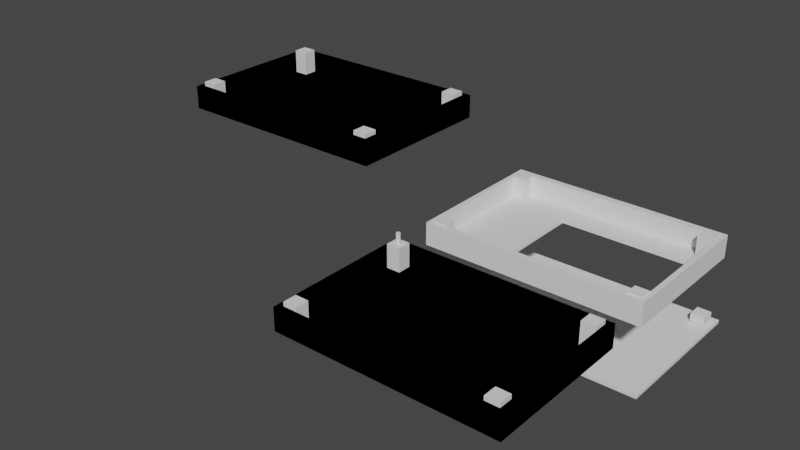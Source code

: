 # Source: sark.blend  (saved by Blender 3.3.6; exported with 4.5.12 LTS)
import bpy
from mathutils import Matrix  # noqa: F401  (used for matrix-valued properties, if any)

bpy.ops.wm.read_factory_settings(use_empty=True)
scene = bpy.context.scene
scene.name = 'Scene'

# ---- collections
col_collection = bpy.data.collections.new('Collection'); scene.collection.children.link(col_collection)

# ---- world
world_world = bpy.data.worlds.new('World'); scene.world = world_world
world_world.use_nodes = True; world_world.node_tree.nodes.clear()
_N = world_world.node_tree.nodes; _L = world_world.node_tree.links
n0 = _N.new('ShaderNodeOutputWorld'); n0.name = 'World Output'; n0.location = (300, 300)
n1 = _N.new('ShaderNodeBackground'); n1.name = 'Background'; n1.location = (10, 300)
n1.inputs[0].default_value = (0.05088, 0.05088, 0.05088, 1.0)
_L.new(n1.outputs[0], n0.inputs[0])
n0.is_active_output = True
world_world.color = (0.05088, 0.05088, 0.05088)
world_world.use_sun_shadow = False
world_world.sun_shadow_jitter_overblur = 0.0

# ---- meshes
me_smt_device__1 = bpy.data.meshes.new('Smt Device (1)')
me_smt_device__1.from_pydata([(97.0, -35.0, 20.0), (97.0, -35.0, 0.0), (97.0, 97.0, 0.0), (97.0, 97.0, 20.0), (93.0, -31.0, 20.0), (93.0, -19.0, 20.0), (93.0, -31.0, 21.0), (93.0, -19.0, 21.0), (-79.0, 90.53, 20.0), (80.0, 90.53, 20.0), (-79.0, 91.0, 20.0), (80.0, 92.0, 20.0), (-95.0, 97.0, 20.0), (-95.0, -35.0, 20.0), (81.0, -31.0, 20.0), (-79.0, -31.0, 20.0), (-79.0, 90.53, 2.998), (80.0, 90.53, 2.998), (81.0, -29.83, 20.0), (80.0, -29.83, 2.998), (-79.0, -29.83, 20.0), (80.0, 67.0, 2.998), (80.0, 80.0, 2.998), (-32.0, 67.0, 2.998), (-79.0, -29.83, 2.998), (-32.0, -5.003, 2.998), (80.0, -5.003, 2.998), (-79.0, 79.0, 2.998), (-79.0, -19.0, 2.998), (-32.0, 67.0, 0.0), (-32.0, -5.003, 0.0), (80.0, 92.0, 21.0), (80.0, 80.0, 21.0), (81.0, -19.0, 2.998), (81.0, -29.83, 2.998), (81.0, -19.0, 21.0), (81.0, -31.0, 21.0), (92.0, 80.0, 21.0), (84.85, 83.7, 21.0), (83.92, 84.17, 21.0), (84.17, 83.92, 21.0), (83.75, 84.49, 21.0), (83.7, 84.85, 21.0), (83.75, 85.21, 21.0), (83.92, 85.53, 21.0), (84.49, 85.95, 21.0), (84.17, 85.78, 21.0), (92.0, 92.0, 21.0), (84.85, 86.0, 21.0), (-79.0, 91.0, 21.0), (-79.0, 79.0, 21.0), (-79.0, -31.0, 21.0), (-79.0, -19.0, 21.0), (-95.0, 97.0, 0.0), (-95.0, -35.0, 0.0), (-91.0, -31.0, 20.0), (-91.0, -19.0, 20.0), (-91.0, 79.0, 20.0), (-91.0, 91.0, 20.0), (-91.0, 91.0, 21.0), (-91.0, 79.0, 21.0), (-91.0, -19.0, 21.0), (-91.0, -31.0, 21.0), (-85.78, 83.17, 21.0), (-85.53, 82.92, 21.0), (-86.0, 83.85, 21.0), (-85.95, 83.49, 21.0), (-84.49, 82.75, 21.0), (-84.17, 82.92, 21.0), (-84.85, 82.7, 21.0), (-85.53, 84.78, 21.0), (-85.78, 84.53, 21.0), (-85.95, 84.21, 21.0), (-85.21, 84.95, 21.0), (-84.85, 85.0, 21.0), (85.21, 85.95, 21.0), (85.53, 85.78, 21.0), (85.78, 85.53, 21.0), (85.95, 84.49, 21.0), (86.0, 84.85, 21.0), (-83.7, 83.85, 21.0), (-83.75, 84.21, 21.0), (-83.92, 84.53, 21.0), (-84.49, 84.95, 21.0), (-84.17, 84.78, 21.0), (85.78, 84.17, 21.0), (85.95, 85.21, 21.0), (-83.75, 83.49, 21.0), (-83.92, 83.17, 21.0), (85.53, 83.92, 21.0), (85.21, 83.75, 21.0), (-85.21, 82.75, 21.0), (84.49, 83.75, 21.0), (84.47, -25.78, 21.0), (84.79, -25.95, 21.0), (84.05, -25.21, 21.0), (84.22, -25.53, 21.0), (85.51, -25.95, 21.0), (85.83, -25.78, 21.0), (85.15, -26.0, 21.0), (84.0, -24.85, 21.0), (84.05, -24.49, 21.0), (84.22, -24.17, 21.0), (84.47, -23.92, 21.0), (84.79, -23.75, 21.0), (85.15, -23.7, 21.0), (85.83, -23.92, 21.0), (85.51, -23.75, 21.0), (86.25, -24.49, 21.0), (86.08, -24.17, 21.0), (-83.7, -24.85, 0.0), (-83.75, -25.21, 0.0), (-83.7, -24.85, 21.0), (86.3, -24.85, 21.0), (86.25, -25.21, 21.0), (86.08, -25.53, 21.0), (84.49, 83.75, 0.0), (85.0, 67.0, 0.0), (84.17, 83.92, 0.0), (-84.17, -25.78, 21.0), (-83.92, -25.53, 21.0), (-83.75, -25.21, 21.0), (-84.49, -25.95, 21.0), (-32.0, 97.0, 0.0), (83.7, 84.85, 0.0), (-84.49, -23.75, 0.0), (-84.49, -23.75, 21.0), (-84.85, -23.7, 21.0), (-85.21, -23.75, 21.0), (-85.53, -23.92, 21.0), (-84.17, -23.92, 21.0), (83.92, 84.17, 0.0), (83.75, 85.21, 0.0), (83.92, 85.53, 0.0), (-83.75, -24.49, 21.0), (84.17, 85.78, 0.0), (84.49, 85.95, 0.0), (-83.75, -24.49, 0.0), (-83.92, -24.17, 21.0), (84.85, 86.0, 0.0), (85.21, 85.95, 0.0), (-84.85, -26.0, 21.0), (-85.21, -25.95, 21.0), (-85.53, -25.78, 21.0), (-85.78, -25.53, 21.0), (-85.95, -25.21, 21.0), (85.53, 85.78, 0.0), (85.78, 85.53, 0.0), (85.95, 85.21, 0.0), (-86.0, -24.85, 21.0), (-85.95, -24.49, 21.0), (-85.78, -24.17, 21.0), (85.95, 84.49, 0.0), (85.78, 84.17, 0.0), (85.53, 83.92, 0.0), (-85.95, -25.21, 0.0), (-86.0, -24.85, 0.0), (85.21, 83.75, 0.0), (86.0, 84.85, 0.0), (83.7, -35.0, 0.0), (-83.92, -25.53, 0.0), (84.22, -25.53, 0.0), (84.47, -25.78, 0.0), (-85.78, 83.17, 0.0), (-85.78, -24.17, 0.0), (-85.95, -24.49, 0.0), (86.25, -25.21, 0.0), (86.3, -24.85, 0.0), (-85.53, -23.92, 0.0), (86.08, -25.53, 0.0), (-85.53, 82.92, 0.0), (-84.85, -26.0, 0.0), (85.83, -25.78, 0.0), (85.51, -25.95, 0.0), (-85.21, -23.75, 0.0), (-85.21, 82.75, 0.0), (-84.85, 82.7, 0.0), (-84.85, -23.7, 0.0), (84.05, -24.49, 0.0), (84.22, -24.17, 0.0), (84.47, -23.92, 0.0), (-84.17, -23.92, 0.0), (-84.49, 82.75, 0.0), (85.15, -23.7, 0.0), (85.0, -5.003, 0.0), (85.51, -23.75, 0.0), (-85.95, 83.49, 0.0), (-83.75, 83.49, 0.0), (-83.92, 83.17, 0.0), (84.85, 83.7, 0.0), (84.79, -23.75, 0.0), (85.83, -23.92, 0.0), (86.08, -24.17, 0.0), (86.25, -24.49, 0.0), (84.79, -25.95, 0.0), (85.15, -26.0, 0.0), (-85.53, 84.78, 0.0), (-85.21, 84.95, 0.0), (-84.85, 85.0, 0.0), (-84.49, 84.95, 0.0), (84.0, -24.85, 0.0), (84.05, -25.21, 0.0), (83.75, 84.49, 0.0), (-84.17, 84.78, 0.0), (-83.75, 84.21, 0.0), (-83.92, 84.53, 0.0), (-83.7, 83.85, 0.0), (-83.92, -24.17, 0.0), (-84.17, -25.78, 0.0), (-84.17, 82.92, 0.0), (-85.78, -25.53, 0.0), (-85.53, -25.78, 0.0), (-85.21, -25.95, 0.0), (-84.49, -25.95, 0.0), (-85.78, 84.53, 0.0), (-85.95, 84.21, 0.0), (-86.0, 83.85, 0.0), (-90.76, -19.0, 2.998), (-90.76, 79.0, 2.998), (-90.76, -19.0, 20.0), (-90.76, 79.0, 20.0), (85.0, -5.003, 2.998), (85.0, 67.0, 2.998), (92.76, 90.53, 2.998), (92.0, 90.53, 2.998), (92.0, 80.0, 2.998), (92.76, -19.0, 2.998), (92.76, 90.53, 20.0), (92.0, 92.0, 20.0), (92.0, 90.53, 20.0), (92.76, -19.0, 20.0)], [], [(0, 1, 2), (0, 2, 3), (4, 0, 5), (3, 5, 0), (6, 5, 7), (6, 4, 5), (8, 9, 10), (9, 11, 10), (3, 12, 11), (13, 14, 15), (8, 16, 17), (8, 17, 9), (18, 19, 20), (21, 22, 23), (17, 23, 22), (24, 19, 25), (26, 25, 19), (16, 27, 23), (17, 16, 23), (25, 23, 27), (27, 28, 25), (24, 25, 28), (23, 29, 21), (26, 30, 25), (25, 30, 29), (25, 29, 23), (31, 11, 9), (31, 9, 32), (9, 17, 22), (9, 22, 32), (26, 19, 33), (34, 33, 19), (20, 15, 18), (18, 15, 14), (18, 34, 19), (24, 20, 19), (35, 18, 36), (14, 36, 18), (34, 18, 33), (35, 33, 18), (32, 37, 38), (39, 32, 40), (32, 39, 41), (31, 32, 42), (43, 44, 31), (45, 31, 46), (44, 46, 31), (47, 31, 48), (10, 49, 8), (50, 8, 49), (50, 27, 8), (16, 8, 27), (51, 15, 20), (20, 28, 52), (51, 20, 52), (20, 24, 28), (12, 53, 54), (12, 54, 13), (55, 56, 13), (56, 57, 13), (12, 13, 57), (12, 57, 58), (59, 58, 57), (59, 57, 60), (61, 56, 55), (61, 55, 62), (63, 60, 64), (65, 60, 66), (67, 50, 68), (60, 50, 69), (70, 59, 71), (72, 71, 59), (73, 59, 70), (74, 59, 73), (75, 76, 47), (77, 47, 76), (78, 37, 79), (80, 49, 81), (81, 49, 82), (83, 49, 74), (84, 49, 83), (82, 49, 84), (85, 37, 78), (75, 47, 48), (86, 47, 77), (45, 48, 31), (59, 74, 49), (87, 50, 80), (88, 50, 87), (68, 50, 88), (49, 80, 50), (47, 86, 79), (89, 37, 85), (90, 37, 89), (47, 79, 37), (67, 69, 50), (91, 60, 69), (91, 64, 60), (66, 60, 63), (92, 32, 38), (92, 40, 32), (90, 38, 37), (41, 42, 32), (43, 31, 42), (93, 36, 94), (95, 36, 96), (97, 6, 98), (99, 6, 97), (35, 100, 101), (102, 35, 101), (103, 35, 102), (104, 105, 35), (7, 35, 105), (106, 7, 107), (108, 7, 109), (60, 65, 59), (72, 59, 65), (110, 111, 112), (107, 7, 105), (106, 109, 7), (103, 104, 35), (7, 108, 113), (114, 6, 113), (115, 6, 114), (115, 98, 6), (7, 113, 6), (94, 36, 99), (6, 99, 36), (93, 96, 36), (36, 95, 100), (36, 100, 35), (116, 117, 118), (119, 51, 120), (120, 51, 121), (122, 51, 119), (123, 124, 29), (125, 126, 127), (128, 127, 61), (52, 61, 127), (129, 128, 61), (130, 126, 125), (131, 118, 29), (132, 123, 133), (112, 52, 134), (135, 123, 136), (110, 112, 137), (127, 126, 52), (130, 52, 126), (138, 52, 130), (139, 2, 140), (138, 134, 52), (121, 51, 112), (62, 51, 141), (142, 62, 141), (143, 62, 142), (144, 62, 143), (145, 62, 144), (122, 141, 51), (52, 112, 51), (146, 140, 2), (147, 2, 148), (61, 62, 149), (150, 61, 149), (151, 129, 61), (150, 151, 61), (145, 149, 62), (152, 2, 117), (153, 152, 117), (154, 153, 117), (139, 136, 2), (145, 155, 156), (157, 154, 117), (2, 152, 158), (158, 148, 2), (147, 146, 2), (110, 30, 111), (159, 160, 30), (161, 162, 159), (163, 164, 165), (1, 166, 167), (168, 164, 163), (1, 169, 166), (163, 170, 168), (171, 141, 122), (172, 1, 173), (174, 168, 175), (175, 176, 177), (178, 30, 179), (179, 30, 180), (181, 125, 182), (125, 177, 176), (183, 184, 185), (163, 54, 186), (187, 29, 188), (29, 118, 117), (157, 117, 189), (180, 184, 190), (191, 184, 192), (185, 184, 191), (190, 184, 183), (1, 193, 184), (1, 184, 117), (1, 172, 169), (1, 167, 193), (192, 184, 193), (1, 117, 2), (162, 194, 159), (194, 195, 159), (195, 173, 159), (1, 159, 173), (196, 53, 197), (189, 117, 116), (198, 53, 199), (200, 201, 30), (201, 161, 30), (159, 30, 161), (178, 200, 30), (133, 123, 135), (131, 29, 202), (202, 29, 124), (132, 124, 123), (2, 136, 123), (184, 180, 30), (203, 199, 123), (204, 205, 123), (206, 204, 123), (13, 159, 0), (0, 159, 1), (197, 53, 198), (176, 182, 125), (182, 30, 181), (207, 181, 30), (177, 174, 175), (170, 175, 168), (208, 160, 159), (111, 30, 160), (30, 110, 137), (137, 207, 30), (182, 209, 30), (30, 209, 188), (30, 188, 29), (206, 29, 187), (123, 29, 206), (53, 123, 199), (205, 203, 123), (210, 211, 54), (211, 212, 54), (212, 171, 54), (171, 213, 54), (159, 54, 213), (213, 208, 159), (53, 196, 214), (53, 214, 215), (216, 53, 215), (53, 186, 54), (165, 54, 163), (156, 54, 165), (155, 54, 156), (155, 210, 54), (216, 186, 53), (91, 175, 170), (217, 28, 218), (27, 218, 28), (15, 55, 13), (13, 54, 159), (62, 55, 15), (62, 15, 51), (219, 220, 57), (219, 57, 56), (218, 220, 219), (218, 219, 217), (60, 220, 50), (60, 57, 220), (27, 50, 220), (218, 27, 220), (58, 10, 12), (10, 11, 12), (53, 12, 123), (3, 123, 12), (49, 10, 58), (49, 58, 59), (91, 176, 175), (174, 128, 129), (174, 127, 128), (134, 138, 137), (171, 142, 141), (145, 156, 149), (149, 156, 150), (207, 138, 130), (207, 137, 138), (134, 137, 112), (148, 86, 77), (67, 209, 182), (199, 83, 198), (63, 163, 186), (95, 96, 201), (136, 45, 46), (166, 114, 167), (115, 114, 169), (172, 98, 169), (116, 92, 38), (74, 198, 83), (82, 205, 204), (113, 193, 167), (184, 221, 222), (184, 222, 117), (163, 63, 170), (222, 21, 117), (26, 221, 184), (29, 117, 21), (30, 26, 184), (223, 224, 225), (223, 225, 226), (221, 226, 222), (226, 225, 222), (26, 33, 221), (225, 22, 222), (21, 222, 22), (75, 140, 146), (226, 221, 33), (13, 0, 14), (4, 14, 0), (67, 182, 176), (36, 14, 4), (36, 4, 6), (72, 216, 215), (227, 3, 228), (229, 227, 228), (230, 5, 227), (3, 227, 5), (215, 214, 72), (2, 123, 3), (196, 70, 214), (229, 224, 223), (229, 223, 227), (227, 223, 230), (226, 230, 223), (47, 37, 229), (228, 47, 229), (74, 73, 198), (37, 225, 229), (224, 229, 225), (203, 84, 199), (32, 22, 37), (225, 37, 22), (82, 84, 205), (11, 228, 3), (11, 31, 228), (47, 228, 31), (116, 118, 92), (89, 154, 90), (136, 48, 45), (146, 76, 75), (76, 146, 77), (86, 158, 79), (79, 158, 78), (154, 89, 85), (226, 33, 230), (7, 5, 230), (7, 230, 35), (33, 35, 230), (98, 172, 173), (99, 173, 195), (85, 153, 154), (90, 154, 157), (202, 124, 41), (43, 42, 132), (96, 162, 161), (48, 136, 139), (139, 140, 48), (75, 48, 140), (115, 169, 98), (77, 146, 147), (77, 147, 148), (86, 148, 158), (152, 78, 158), (180, 103, 179), (78, 152, 85), (153, 85, 152), (104, 103, 190), (105, 190, 183), (189, 116, 38), (183, 185, 105), (40, 92, 118), (131, 39, 118), (90, 157, 38), (189, 38, 157), (195, 194, 99), (131, 202, 39), (41, 39, 202), (42, 41, 124), (186, 66, 63), (124, 132, 42), (161, 201, 96), (186, 216, 66), (43, 132, 44), (133, 44, 132), (65, 216, 72), (44, 135, 46), (135, 44, 133), (40, 118, 39), (80, 206, 87), (188, 88, 187), (135, 136, 46), (176, 69, 67), (73, 70, 197), (196, 197, 70), (197, 198, 73), (185, 107, 105), (170, 64, 91), (170, 63, 64), (65, 66, 216), (95, 201, 200), (113, 167, 114), (166, 169, 114), (68, 88, 209), (68, 209, 67), (83, 199, 84), (106, 107, 191), (203, 205, 84), (192, 109, 191), (176, 91, 69), (81, 204, 80), (187, 87, 206), (87, 187, 88), (188, 209, 88), (214, 71, 72), (70, 71, 214), (180, 190, 103), (82, 204, 81), (190, 105, 104), (206, 80, 204), (217, 219, 28), (106, 191, 109), (56, 61, 219), (52, 219, 61), (52, 28, 219), (211, 210, 143), (155, 145, 210), (200, 100, 95), (101, 100, 178), (193, 113, 108), (173, 97, 98), (97, 173, 99), (200, 178, 100), (179, 102, 178), (101, 178, 102), (103, 102, 179), (185, 191, 107), (130, 125, 181), (181, 207, 130), (108, 109, 193), (192, 193, 109), (99, 194, 94), (93, 94, 162), (194, 162, 94), (96, 93, 162), (210, 145, 144), (150, 156, 165), (121, 112, 111), (160, 120, 111), (121, 111, 120), (208, 119, 160), (120, 160, 119), (213, 122, 208), (119, 208, 122), (213, 171, 122), (164, 151, 165), (150, 165, 151), (164, 168, 151), (129, 151, 168), (129, 168, 174), (177, 127, 174), (127, 177, 125), (171, 212, 142), (211, 143, 212), (142, 212, 143), (144, 143, 210), (120, 119, 122, 141, 142, 143, 144, 145, 149, 150, 151, 129, 128, 127, 126, 130, 138, 134, 112, 121)])
_uv = me_smt_device__1.uv_layers.new(name='UVMap')
_uv.uv.foreach_set('vector', [0.0, 0.0, 0.0, 0.0, 0.0, 0.0, 0.0, 0.0, 0.0, 0.0, 0.0, 0.0, 0.0, 0.0, 0.0, 0.0, 0.0, 0.0, 0.0, 0.0, 0.0, 0.0, 0.0, 0.0, 0.0, 0.0, 0.0, 0.0, 0.0, 0.0, 0.0, 0.0, 0.0, 0.0, 0.0, 0.0, 0.0, 0.0, 0.0, 0.0, 0.0, 0.0, 0.0, 0.0, 0.0, 0.0, 0.0, 0.0, 0.0, 0.0, 0.0, 0.0, 0.0, 0.0, 0.0, 0.0, 0.0, 0.0, 0.0, 0.0, 0.0, 0.0, 0.0, 0.0, 0.0, 0.0, 0.0, 0.0, 0.0, 0.0, 0.0, 0.0, 0.0, 0.0, 0.0, 0.0, 0.0, 0.0, 0.0, 0.0, 0.0, 0.0, 0.0, 0.0, 0.0, 0.0, 0.0, 0.0, 0.0, 0.0, 0.0, 0.0, 0.0, 0.0, 0.0, 0.0, 0.0, 0.0, 0.0, 0.0, 0.0, 0.0, 0.0, 0.0, 0.0, 0.0, 0.0, 0.0, 0.0, 0.0, 0.0, 0.0, 0.0, 0.0, 0.0, 0.0, 0.0, 0.0, 0.0, 0.0, 0.0, 0.0, 0.0, 0.0, 0.0, 0.0, 0.0, 0.0, 0.0, 0.0, 0.0, 0.0, 0.0, 0.0, 0.0, 0.0, 0.0, 0.0, 0.0, 0.0, 0.0, 0.0, 0.0, 0.0, 0.0, 0.0, 0.0, 0.0, 0.0, 0.0, 0.0, 0.0, 0.0, 0.0, 0.0, 0.0, 0.0, 0.0, 0.0, 0.0, 0.0, 0.0, 0.0, 0.0, 0.0, 0.0, 0.0, 0.0, 0.0, 0.0, 0.0, 0.0, 0.0, 0.0, 0.0, 0.0, 0.0, 0.0, 0.0, 0.0, 0.0, 0.0, 0.0, 0.0, 0.0, 0.0, 0.0, 0.0, 0.0, 0.0, 0.0, 0.0, 0.0, 0.0, 0.0, 0.0, 0.0, 0.0, 0.0, 0.0, 0.0, 0.0, 0.0, 0.0, 0.0, 0.0, 0.0, 0.0, 0.0, 0.0, 0.0, 0.0, 0.0, 0.0, 0.0, 0.0, 0.0, 0.0, 0.0, 0.0, 0.0, 0.0, 0.0, 0.0, 0.0, 0.0, 0.0, 0.0, 0.0, 0.0, 0.0, 0.0, 0.0, 0.0, 0.0, 0.0, 0.0, 0.0, 0.0, 0.0, 0.0, 0.0, 0.0, 0.0, 0.0, 0.0, 0.0, 0.0, 0.0, 0.0, 0.0, 0.0, 0.0, 0.0, 0.0, 0.0, 0.0, 0.0, 0.0, 0.0, 0.0, 0.0, 0.0, 0.0, 0.0, 0.0, 0.0, 0.0, 0.0, 0.0, 0.0, 0.0, 0.0, 0.0, 0.0, 0.0, 0.0, 0.0, 0.0, 0.0, 0.0, 0.0, 0.0, 0.0, 0.0, 0.0, 0.0, 0.0, 0.0, 0.0, 0.0, 0.0, 0.0, 0.0, 0.0, 0.0, 0.0, 0.0, 0.0, 0.0, 0.0, 0.0, 0.0, 0.0, 0.0, 0.0, 0.0, 0.0, 0.0, 0.0, 0.0, 0.0, 0.0, 0.0, 0.0, 0.0, 0.0, 0.0, 0.0, 0.0, 0.0, 0.0, 0.0, 0.0, 0.0, 0.0, 0.0, 0.0, 0.0, 0.0, 0.0, 0.0, 0.0, 0.0, 0.0, 0.0, 0.0, 0.0, 0.0, 0.0, 0.0, 0.0, 0.0, 0.0, 0.0, 0.0, 0.0, 0.0, 0.0, 0.0, 0.0, 0.0, 0.0, 0.0, 0.0, 0.0, 0.0, 0.0, 0.0, 0.0, 0.0, 0.0, 0.0, 0.0, 0.0, 0.0, 0.0, 0.0, 0.0, 0.0, 0.0, 0.0, 0.0, 0.0, 0.0, 0.0, 0.0, 0.0, 0.0, 0.0, 0.0, 0.0, 0.0, 0.0, 0.0, 0.0, 0.0, 0.0, 0.0, 0.0, 0.0, 0.0, 0.0, 0.0, 0.0, 0.0, 0.0, 0.0, 0.0, 0.0, 0.0, 0.0, 0.0, 0.0, 0.0, 0.0, 0.0, 0.0, 0.0, 0.0, 0.0, 0.0, 0.0, 0.0, 0.0, 0.0, 0.0, 0.0, 0.0, 0.0, 0.0, 0.0, 0.0, 0.0, 0.0, 0.0, 0.0, 0.0, 0.0, 0.0, 0.0, 0.0, 0.0, 0.0, 0.0, 0.0, 0.0, 0.0, 0.0, 0.0, 0.0, 0.0, 0.0, 0.0, 0.0, 0.0, 0.0, 0.0, 0.0, 0.0, 0.0, 0.0, 0.0, 0.0, 0.0, 0.0, 0.0, 0.0, 0.0, 0.0, 0.0, 0.0, 0.0, 0.0, 0.0, 0.0, 0.0, 0.0, 0.0, 0.0, 0.0, 0.0, 0.0, 0.0, 0.0, 0.0, 0.0, 0.0, 0.0, 0.0, 0.0, 0.0, 0.0, 0.0, 0.0, 0.0, 0.0, 0.0, 0.0, 0.0, 0.0, 0.0, 0.0, 0.0, 0.0, 0.0, 0.0, 0.0, 0.0, 0.0, 0.0, 0.0, 0.0, 0.0, 0.0, 0.0, 0.0, 0.0, 0.0, 0.0, 0.0, 0.0, 0.0, 0.0, 0.0, 0.0, 0.0, 0.0, 0.0, 0.0, 0.0, 0.0, 0.0, 0.0, 0.0, 0.0, 0.0, 0.0, 0.0, 0.0, 0.0, 0.0, 0.0, 0.0, 0.0, 0.0, 0.0, 0.0, 0.0, 0.0, 0.0, 0.0, 0.0, 0.0, 0.0, 0.0, 0.0, 0.0, 0.0, 0.0, 0.0, 0.0, 0.0, 0.0, 0.0, 0.0, 0.0, 0.0, 0.0, 0.0, 0.0, 0.0, 0.0, 0.0, 0.0, 0.0, 0.0, 0.0, 0.0, 0.0, 0.0, 0.0, 0.0, 0.0, 0.0, 0.0, 0.0, 0.0, 0.0, 0.0, 0.0, 0.0, 0.0, 0.0, 0.0, 0.0, 0.0, 0.0, 0.0, 0.0, 0.0, 0.0, 0.0, 0.0, 0.0, 0.0, 0.0, 0.0, 0.0, 0.0, 0.0, 0.0, 0.0, 0.0, 0.0, 0.0, 0.0, 0.0, 0.0, 0.0, 0.0, 0.0, 0.0, 0.0, 0.0, 0.0, 0.0, 0.0, 0.0, 0.0, 0.0, 0.0, 0.0, 0.0, 0.0, 0.0, 0.0, 0.0, 0.0, 0.0, 0.0, 0.0, 0.0, 0.0, 0.0, 0.0, 0.0, 0.0, 0.0, 0.0, 0.0, 0.0, 0.0, 0.0, 0.0, 0.0, 0.0, 0.0, 0.0, 0.0, 0.0, 0.0, 0.0, 0.0, 0.0, 0.0, 0.0, 0.0, 0.0, 0.0, 0.0, 0.0, 0.0, 0.0, 0.0, 0.0, 0.0, 0.0, 0.0, 0.0, 0.0, 0.0, 0.0, 0.0, 0.0, 0.0, 0.0, 0.0, 0.0, 0.0, 0.0, 0.0, 0.0, 0.0, 0.0, 0.0, 0.0, 0.0, 0.0, 0.0, 0.0, 0.0, 0.0, 0.0, 0.0, 0.0, 0.0, 0.0, 0.0, 0.0, 0.0, 0.0, 0.0, 0.0, 0.0, 0.0, 0.0, 0.0, 0.0, 0.0, 0.0, 0.0, 0.0, 0.0, 0.0, 0.0, 0.0, 0.0, 0.0, 0.0, 0.0, 0.0, 0.0, 0.0, 0.0, 0.0, 0.0, 0.0, 0.0, 0.0, 0.0, 0.0, 0.0, 0.0, 0.0, 0.0, 0.0, 0.0, 0.0, 0.0, 0.0, 0.0, 0.0, 0.0, 0.0, 0.0, 0.0, 0.0, 0.0, 0.0, 0.0, 0.0, 0.0, 0.0, 0.0, 0.0, 0.0, 0.0, 0.0, 0.0, 0.0, 0.0, 0.0, 0.0, 0.0, 0.0, 0.0, 0.0, 0.0, 0.0, 0.0, 0.0, 0.0, 0.0, 0.0, 0.0, 0.0, 0.0, 0.0, 0.0, 0.0, 0.0, 0.0, 0.0, 0.0, 0.0, 0.0, 0.0, 0.0, 0.0, 0.0, 0.0, 0.0, 0.0, 0.0, 0.0, 0.0, 0.0, 0.0, 0.0, 0.0, 0.0, 0.0, 0.0, 0.0, 0.0, 0.0, 0.0, 0.0, 0.0, 0.0, 0.0, 0.0, 0.0, 0.0, 0.0, 0.0, 0.0, 0.0, 0.0, 0.0, 0.0, 0.0, 0.0, 0.0, 0.0, 0.0, 0.0, 0.0, 0.0, 0.0, 0.0, 0.0, 0.0, 0.0, 0.0, 0.0, 0.0, 0.0, 0.0, 0.0, 0.0, 0.0, 0.0, 0.0, 0.0, 0.0, 0.0, 0.0, 0.0, 0.0, 0.0, 0.0, 0.0, 0.0, 0.0, 0.0, 0.0, 0.0, 0.0, 0.0, 0.0, 0.0, 0.0, 0.0, 0.0, 0.0, 0.0, 0.0, 0.0, 0.0, 0.0, 0.0, 0.0, 0.0, 0.0, 0.0, 0.0, 0.0, 0.0, 0.0, 0.0, 0.0, 0.0, 0.0, 0.0, 0.0, 0.0, 0.0, 0.0, 0.0, 0.0, 0.0, 0.0, 0.0, 0.0, 0.0, 0.0, 0.0, 0.0, 0.0, 0.0, 0.0, 0.0, 0.0, 0.0, 0.0, 0.0, 0.0, 0.0, 0.0, 0.0, 0.0, 0.0, 0.0, 0.0, 0.0, 0.0, 0.0, 0.0, 0.0, 0.0, 0.0, 0.0, 0.0, 0.0, 0.0, 0.0, 0.0, 0.0, 0.0, 0.0, 0.0, 0.0, 0.0, 0.0, 0.0, 0.0, 0.0, 0.0, 0.0, 0.0, 0.0, 0.0, 0.0, 0.0, 0.0, 0.0, 0.0, 0.0, 0.0, 0.0, 0.0, 0.0, 0.0, 0.0, 0.0, 0.0, 0.0, 0.0, 0.0, 0.0, 0.0, 0.0, 0.0, 0.0, 0.0, 0.0, 0.0, 0.0, 0.0, 0.0, 0.0, 0.0, 0.0, 0.0, 0.0, 0.0, 0.0, 0.0, 0.0, 0.0, 0.0, 0.0, 0.0, 0.0, 0.0, 0.0, 0.0, 0.0, 0.0, 0.0, 0.0, 0.0, 0.0, 0.0, 0.0, 0.0, 0.0, 0.0, 0.0, 0.0, 0.0, 0.0, 0.0, 0.0, 0.0, 0.0, 0.0, 0.0, 0.0, 0.0, 0.0, 0.0, 0.0, 0.0, 0.0, 0.0, 0.0, 0.0, 0.0, 0.0, 0.0, 0.0, 0.0, 0.0, 0.0, 0.0, 0.0, 0.0, 0.0, 0.0, 0.0, 0.0, 0.0, 0.0, 0.0, 0.0, 0.0, 0.0, 0.0, 0.0, 0.0, 0.0, 0.0, 0.0, 0.0, 0.0, 0.0, 0.0, 0.0, 0.0, 0.0, 0.0, 0.0, 0.0, 0.0, 0.0, 0.0, 0.0, 0.0, 0.0, 0.0, 0.0, 0.0, 0.0, 0.0, 0.0, 0.0, 0.0, 0.0, 0.0, 0.0, 0.0, 0.0, 0.0, 0.0, 0.0, 0.0, 0.0, 0.0, 0.0, 0.0, 0.0, 0.0, 0.0, 0.0, 0.0, 0.0, 0.0, 0.0, 0.0, 0.0, 0.0, 0.0, 0.0, 0.0, 0.0, 0.0, 0.0, 0.0, 0.0, 0.0, 0.0, 0.0, 0.0, 0.0, 0.0, 0.0, 0.0, 0.0, 0.0, 0.0, 0.0, 0.0, 0.0, 0.0, 0.0, 0.0, 0.0, 0.0, 0.0, 0.0, 0.0, 0.0, 0.0, 0.0, 0.0, 0.0, 0.0, 0.0, 0.0, 0.0, 0.0, 0.0, 0.0, 0.0, 0.0, 0.0, 0.0, 0.0, 0.0, 0.0, 0.0, 0.0, 0.0, 0.0, 0.0, 0.0, 0.0, 0.0, 0.0, 0.0, 0.0, 0.0, 0.0, 0.0, 0.0, 0.0, 0.0, 0.0, 0.0, 0.0, 0.0, 0.0, 0.0, 0.0, 0.0, 0.0, 0.0, 0.0, 0.0, 0.0, 0.0, 0.0, 0.0, 0.0, 0.0, 0.0, 0.0, 0.0, 0.0, 0.0, 0.0, 0.0, 0.0, 0.0, 0.0, 0.0, 0.0, 0.0, 0.0, 0.0, 0.0, 0.0, 0.0, 0.0, 0.0, 0.0, 0.0, 0.0, 0.0, 0.0, 0.0, 0.0, 0.0, 0.0, 0.0, 0.0, 0.0, 0.0, 0.0, 0.0, 0.0, 0.0, 0.0, 0.0, 0.0, 0.0, 0.0, 0.0, 0.0, 0.0, 0.0, 0.0, 0.0, 0.0, 0.0, 0.0, 0.0, 0.0, 0.0, 0.0, 0.0, 0.0, 0.0, 0.0, 0.0, 0.0, 0.0, 0.0, 0.0, 0.0, 0.0, 0.0, 0.0, 0.0, 0.0, 0.0, 0.0, 0.0, 0.0, 0.0, 0.0, 0.0, 0.0, 0.0, 0.0, 0.0, 0.0, 0.0, 0.0, 0.0, 0.0, 0.0, 0.0, 0.0, 0.0, 0.0, 0.0, 0.0, 0.0, 0.0, 0.0, 0.0, 0.0, 0.0, 0.0, 0.0, 0.0, 0.0, 0.0, 0.0, 0.0, 0.0, 0.0, 0.0, 0.0, 0.0, 0.0, 0.0, 0.0, 0.0, 0.0, 0.0, 0.0, 0.0, 0.0, 0.0, 0.0, 0.0, 0.0, 0.0, 0.0, 0.0, 0.0, 0.0, 0.0, 0.0, 0.0, 0.0, 0.0, 0.0, 0.0, 0.0, 0.0, 0.0, 0.0, 0.0, 0.0, 0.0, 0.0, 0.0, 0.0, 0.0, 0.0, 0.0, 0.0, 0.0, 0.0, 0.0, 0.0, 0.0, 0.0, 0.0, 0.0, 0.0, 0.0, 0.0, 0.0, 0.0, 0.0, 0.0, 0.0, 0.0, 0.0, 0.0, 0.0, 0.0, 0.0, 0.0, 0.0, 0.0, 0.0, 0.0, 0.0, 0.0, 0.0, 0.0, 0.0, 0.0, 0.0, 0.0, 0.0, 0.0, 0.0, 0.0, 0.0, 0.0, 0.0, 0.0, 0.0, 0.0, 0.0, 0.0, 0.0, 0.0, 0.0, 0.0, 0.0, 0.0, 0.0, 0.0, 0.0, 0.0, 0.0, 0.0, 0.0, 0.0, 0.0, 0.0, 0.0, 0.0, 0.0, 0.0, 0.0, 0.0, 0.0, 0.0, 0.0, 0.0, 0.0, 0.0, 0.0, 0.0, 0.0, 0.0, 0.0, 0.0, 0.0, 0.0, 0.0, 0.0, 0.0, 0.0, 0.0, 0.0, 0.0, 0.0, 0.0, 0.0, 0.0, 0.0, 0.0, 0.0, 0.0, 0.0, 0.0, 0.0, 0.0, 0.0, 0.0, 0.0, 0.0, 0.0, 0.0, 0.0, 0.0, 0.0, 0.0, 0.0, 0.0, 0.0, 0.0, 0.0, 0.0, 0.0, 0.0, 0.0, 0.0, 0.0, 0.0, 0.0, 0.0, 0.0, 0.0, 0.0, 0.0, 0.0, 0.0, 0.0, 0.0, 0.0, 0.0, 0.0, 0.0, 0.0, 0.0, 0.0, 0.0, 0.0, 0.0, 0.0, 0.0, 0.0, 0.0, 0.0, 0.0, 0.0, 0.0, 0.0, 0.0, 0.0, 0.0, 0.0, 0.0, 0.0, 0.0, 0.0, 0.0, 0.0, 0.0, 0.0, 0.0, 0.0, 0.0, 0.0, 0.0, 0.0, 0.0, 0.0, 0.0, 0.0, 0.0, 0.0, 0.0, 0.0, 0.0, 0.0, 0.0, 0.0, 0.0, 0.0, 0.0, 0.0, 0.0, 0.0, 0.0, 0.0, 0.0, 0.0, 0.0, 0.0, 0.0, 0.0, 0.0, 0.0, 0.0, 0.0, 0.0, 0.0, 0.0, 0.0, 0.0, 0.0, 0.0, 0.0, 0.0, 0.0, 0.0, 0.0, 0.0, 0.0, 0.0, 0.0, 0.0, 0.0, 0.0, 0.0, 0.0, 0.0, 0.0, 0.0, 0.0, 0.0, 0.0, 0.0, 0.0, 0.0, 0.0, 0.0, 0.0, 0.0, 0.0, 0.0, 0.0, 0.0, 0.0, 0.0, 0.0, 0.0, 0.0, 0.0, 0.0, 0.0, 0.0, 0.0, 0.0, 0.0, 0.0, 0.0, 0.0, 0.0, 0.0, 0.0, 0.0, 0.0, 0.0, 0.0, 0.0, 0.0, 0.0, 0.0, 0.0, 0.0, 0.0, 0.0, 0.0, 0.0, 0.0, 0.0, 0.0, 0.0, 0.0, 0.0, 0.0, 0.0, 0.0, 0.0, 0.0, 0.0, 0.0, 0.0, 0.0, 0.0, 0.0, 0.0, 0.0, 0.0, 0.0, 0.0, 0.0, 0.0, 0.0, 0.0, 0.0, 0.0, 0.0, 0.0, 0.0, 0.0, 0.0, 0.0, 0.0, 0.0, 0.0, 0.0, 0.0, 0.0, 0.0, 0.0, 0.0, 0.0, 0.0, 0.0, 0.0, 0.0, 0.0, 0.0, 0.0, 0.0, 0.0, 0.0, 0.0, 0.0, 0.0, 0.0, 0.0, 0.0, 0.0, 0.0, 0.0, 0.0, 0.0, 0.0, 0.0, 0.0, 0.0, 0.0, 0.0, 0.0, 0.0, 0.0, 0.0, 0.0, 0.0, 0.0, 0.0, 0.0, 0.0, 0.0, 0.0, 0.0, 0.0, 0.0, 0.0, 0.0, 0.0, 0.0, 0.0, 0.0, 0.0, 0.0, 0.0, 0.0, 0.0, 0.0, 0.0, 0.0, 0.0, 0.0, 0.0, 0.0, 0.0, 0.0, 0.0, 0.0, 0.0, 0.0, 0.0, 0.0, 0.0, 0.0, 0.0, 0.0, 0.0, 0.0, 0.0, 0.0, 0.0, 0.0, 0.0, 0.0, 0.0, 0.0, 0.0, 0.0, 0.0, 0.0, 0.0, 0.0, 0.0, 0.0, 0.0, 0.0, 0.0, 0.0, 0.0, 0.0, 0.0, 0.0, 0.0, 0.0, 0.0, 0.0, 0.0, 0.0, 0.0, 0.0, 0.0, 0.0, 0.0, 0.0, 0.0, 0.0, 0.0, 0.0, 0.0, 0.0, 0.0, 0.0, 0.0, 0.0, 0.0, 0.0, 0.0, 0.0, 0.0, 0.0, 0.0, 0.0, 0.0, 0.0, 0.0, 0.0, 0.0, 0.0, 0.0, 0.0, 0.0, 0.0, 0.0, 0.0, 0.0, 0.0, 0.0, 0.0, 0.0, 0.0, 0.0, 0.0, 0.0, 0.0, 0.0, 0.0, 0.0, 0.0, 0.0, 0.0, 0.0, 0.0, 0.0, 0.0, 0.0, 0.0, 0.0, 0.0, 0.0, 0.0, 0.0, 0.0, 0.0, 0.0, 0.0, 0.0, 0.0, 0.0, 0.0, 0.0, 0.0, 0.0, 0.0, 0.0, 0.0, 0.0, 0.0, 0.0, 0.0, 0.0, 0.0, 0.0, 0.0, 0.0, 0.0, 0.0, 0.0, 0.0, 0.0, 0.0, 0.0, 0.0, 0.0, 0.0, 0.0, 0.0, 0.0, 0.0, 0.0, 0.0, 0.0, 0.0, 0.0, 0.0, 0.0, 0.0, 0.0, 0.0, 0.0, 0.0, 0.0, 0.0, 0.0, 0.0, 0.0, 0.0, 0.0, 0.0, 0.0, 0.0, 0.0, 0.0, 0.0, 0.0, 0.0, 0.0, 0.0, 0.0, 0.0, 0.0, 0.0, 0.0, 0.0, 0.0, 0.0, 0.0, 0.0, 0.0, 0.0, 0.0, 0.0, 0.0, 0.0, 0.0, 0.0, 0.0, 0.0, 0.0, 0.0, 0.0, 0.0, 0.0, 0.0, 0.0, 0.0, 0.0, 0.0, 0.0, 0.0, 0.0, 0.0, 0.0, 0.0, 0.0, 0.0, 0.0, 0.0, 0.0, 0.0, 0.0, 0.0, 0.0, 0.0, 0.0, 0.0, 0.0, 0.0, 0.0, 0.0, 0.0, 0.0, 0.0, 0.0, 0.0, 0.0, 0.0, 0.0, 0.0, 0.0, 0.0, 0.0, 0.0, 0.0, 0.0, 0.0, 0.0, 0.0, 0.0, 0.0, 0.0, 0.0, 0.0, 0.0, 0.0, 0.0, 0.0, 0.0, 0.0, 0.0, 0.0, 0.0, 0.0, 0.0, 0.0, 0.0, 0.0, 0.0, 0.0, 0.0, 0.0, 0.0, 0.0, 0.0, 0.0, 0.0, 0.0, 0.0, 0.0, 0.0, 0.0, 0.0, 0.0, 0.0, 0.0, 0.0, 0.0, 0.0, 0.0, 0.0, 0.0, 0.0, 0.0, 0.0, 0.0, 0.0, 0.0, 0.0, 0.0, 0.0, 0.0, 0.0, 0.0, 0.0, 0.0, 0.0, 0.0, 0.0, 0.0, 0.0, 0.0, 0.0, 0.0, 0.0, 0.0, 0.0, 0.0, 0.0, 0.0, 0.0, 0.0, 0.0, 0.0, 0.0, 0.0, 0.0, 0.0, 0.0, 0.0, 0.0, 0.0, 0.0, 0.0, 0.0, 0.0, 0.0, 0.0, 0.0, 0.0, 0.0, 0.0, 0.0, 0.0, 0.0, 0.0, 0.0, 0.0, 0.0, 0.0, 0.0, 0.0, 0.0, 0.0, 0.0, 0.0, 0.0, 0.0, 0.0, 0.0, 0.0, 0.0, 0.0, 0.0, 0.0, 0.0, 0.0, 0.0, 0.0, 0.0, 0.0, 0.0, 0.0, 0.0, 0.0, 0.0, 0.0, 0.0, 0.0, 0.0, 0.0, 0.0, 0.0, 0.0, 0.0, 0.0, 0.0, 0.0, 0.0, 0.0, 0.0, 0.0, 0.0, 0.0, 0.0, 0.0, 0.0, 0.0, 0.0, 0.0, 0.0, 0.0, 0.0, 0.0, 0.0, 0.0, 0.0, 0.0, 0.0, 0.0, 0.0, 0.0, 0.0, 0.0, 0.0, 0.0, 0.0, 0.0, 0.0, 0.0, 0.0, 0.0, 0.0, 0.0, 0.0, 0.0, 0.0, 0.0, 0.0, 0.0, 0.0, 0.0, 0.0, 0.0, 0.0, 0.0, 0.0, 0.0, 0.0, 0.0, 0.0, 0.0, 0.0, 0.0, 0.0, 0.0, 0.0, 0.0, 0.0, 0.0, 0.0, 0.0, 0.0, 0.0, 0.0, 0.0, 0.0, 0.0, 0.0, 0.0, 0.0, 0.0, 0.0, 0.0, 0.0, 0.0, 0.0, 0.0, 0.0, 0.0, 0.0, 0.0, 0.0, 0.0, 0.0, 0.0, 0.0, 0.0, 0.0, 0.0, 0.0, 0.0, 0.0, 0.0, 0.0, 0.0, 0.0, 0.0, 0.0, 0.0, 0.0, 0.0, 0.0, 0.0, 0.0, 0.0, 0.0, 0.0, 0.0, 0.0, 0.0, 0.0, 0.0, 0.0, 0.0, 0.0, 0.0, 0.0, 0.0, 0.0, 0.0, 0.0, 0.0, 0.0, 0.0, 0.0, 0.0, 0.0, 0.0, 0.0, 0.0, 0.0, 0.0, 0.0, 0.0, 0.0, 0.0, 0.0, 0.0, 0.0, 0.0, 0.0, 0.0, 0.0, 0.0, 0.0, 0.0, 0.0, 0.0, 0.0, 0.0, 0.0, 0.0, 0.0, 0.0, 0.0, 0.0, 0.0, 0.0, 0.0, 0.0, 0.0, 0.0, 0.0, 0.0, 0.0, 0.0, 0.0, 0.0, 0.0, 0.0, 0.0, 0.0, 0.0, 0.0, 0.0, 0.0, 0.0, 0.0, 0.0, 0.0, 0.0, 0.0, 0.0, 0.0, 0.0, 0.0, 0.0, 0.0, 0.0, 0.0, 0.0, 0.0, 0.0, 0.0, 0.0, 0.0, 0.0, 0.0, 0.0, 0.0, 0.0, 0.0, 0.0, 0.0, 0.0, 0.0, 0.0, 0.0, 0.0, 0.0, 0.0, 0.0, 0.0, 0.0, 0.0, 0.0, 0.0, 0.0, 0.0, 0.0, 0.0, 0.0, 0.0, 0.0, 0.0, 0.0, 0.0, 0.0, 0.0, 0.0, 0.0, 0.0, 0.0, 0.0, 0.0, 0.0, 0.0, 0.0, 0.0, 0.0, 0.0, 0.0, 0.0, 0.0, 0.0, 0.0, 0.0, 0.0, 0.0, 0.0, 0.0, 0.0, 0.0, 0.0, 0.0, 0.0, 0.0, 0.0, 0.0, 0.0, 0.0, 0.0, 0.0, 0.0, 0.0, 0.0, 0.0, 0.0, 0.0, 0.0, 0.0, 0.0, 0.0, 0.0, 0.0, 0.0, 0.0, 0.0, 0.0, 0.0, 0.0, 0.0, 0.0, 0.0, 0.0, 0.0, 0.0, 0.0, 0.0, 0.0, 0.0, 0.0, 0.0, 0.0, 0.0, 0.0, 0.0, 0.0, 0.0, 0.0, 0.0, 0.0, 0.0, 0.0, 0.0, 0.0, 0.0, 0.0, 0.0, 0.0, 0.0, 0.0, 0.0, 0.0, 0.0, 0.0, 0.0, 0.0, 0.0, 0.0, 0.0, 0.0, 0.0, 0.0, 0.0, 0.0, 0.0, 0.0, 0.0, 0.0, 0.0, 0.0, 0.0, 0.0, 0.0, 0.0, 0.0, 0.0, 0.0, 0.0, 0.0, 0.0, 0.0, 0.0, 0.0, 0.0, 0.0, 0.0, 0.0, 0.0, 0.0, 0.0, 0.0, 0.0, 0.0, 0.0, 0.0, 0.0, 0.0, 0.0, 0.0, 0.0, 0.0, 0.0, 0.0, 0.0, 0.0, 0.0, 0.0, 0.0, 0.0, 0.0, 0.0, 0.0, 0.0, 0.0, 0.0, 0.0, 0.0, 0.0, 0.0, 0.0, 0.0, 0.0, 0.0, 0.0, 0.0, 0.0, 0.0, 0.0, 0.0, 0.0, 0.0, 0.0, 0.0, 0.0, 0.0, 0.0, 0.0, 0.0, 0.0, 0.0, 0.0, 0.0, 0.0, 0.0, 0.0, 0.0, 0.0, 0.0, 0.0, 0.0, 0.0, 0.0, 0.0, 0.0, 0.0, 0.0, 0.0, 0.0, 0.0, 0.0, 0.0, 0.0, 0.0, 0.0, 0.0, 0.0, 0.0, 0.0, 0.0, 0.0, 0.0, 0.0, 0.0, 0.0, 0.0, 0.0, 0.0, 0.0, 0.0, 0.0, 0.0, 0.0, 0.0, 0.0, 0.0, 0.0, 0.0, 0.0, 0.0, 0.0, 0.0, 0.0, 0.0, 0.0, 0.0, 0.0, 0.0, 0.0, 0.0, 0.0, 0.0, 0.0, 0.0, 0.0, 0.0, 0.0, 0.0, 0.0, 0.0, 0.0, 0.0, 0.0, 0.0, 0.0, 0.0, 0.0, 0.0, 0.0, 0.0, 0.0, 0.0, 0.0, 0.0, 0.0, 0.0, 0.0, 0.0, 0.0, 0.0, 0.0, 0.0, 0.0, 0.0, 0.0, 0.0, 0.0, 0.0, 0.0, 0.0, 0.0, 0.0, 0.0, 0.0, 0.0, 0.0, 0.0, 0.0, 0.0, 0.0, 0.0, 0.0, 0.0, 0.0, 0.0, 0.0, 0.0, 0.0, 0.0, 0.0, 0.0, 0.0, 0.0, 0.0, 0.0, 0.0, 0.0, 0.0, 0.0, 0.0, 0.0, 0.0, 0.0, 0.0, 0.0, 0.0, 0.0, 0.0, 0.0, 0.0, 0.0, 0.0, 0.0, 0.0, 0.0, 0.0, 0.0, 0.0, 0.0, 0.0, 0.0, 0.0, 0.0, 0.0, 0.0, 0.0, 0.0, 0.0, 0.0, 0.0, 0.0, 0.0, 0.0, 0.0, 0.0, 0.0, 0.0, 0.0, 0.0, 0.0, 0.0, 0.0, 0.0, 0.0, 0.0, 0.0, 0.0, 0.0, 0.0, 0.0, 0.0, 0.0, 0.0, 0.0, 0.0, 0.0, 0.0, 0.0, 0.0, 0.0, 0.0, 0.0, 0.0, 0.0, 0.0, 0.0, 0.0, 0.0, 0.0, 0.0, 0.0, 0.0, 0.0, 0.0, 0.0, 0.0, 0.0, 0.0, 0.0, 0.0, 0.0, 0.0, 0.0, 0.0, 0.0, 0.0, 0.0, 0.0, 0.0, 0.0, 0.0, 0.0, 0.0, 0.0, 0.0, 0.0, 0.0, 0.0, 0.0, 0.0, 0.0, 0.0, 0.0, 0.0, 0.0, 0.0, 0.0, 0.0, 0.0, 0.0, 0.0, 0.0, 0.0, 0.0, 0.0, 0.0, 0.0, 0.0, 0.0, 0.0, 0.0, 0.0, 0.0, 0.0, 0.0, 0.0, 0.0, 0.0, 0.0, 0.0, 0.0, 0.0, 0.0, 0.0, 0.0, 0.0, 0.0, 0.0, 0.0, 0.0, 0.0, 0.0, 0.0, 0.0, 0.0, 0.0, 0.0, 0.0, 0.0, 0.0, 0.0, 0.0, 0.0, 0.0, 0.0, 0.0, 0.0, 0.0, 0.0, 0.0, 0.0, 0.0, 0.0, 0.0, 0.0, 0.0, 0.0, 0.0, 0.0, 0.0, 0.0, 0.0, 0.0, 0.0, 0.0, 0.0, 0.0, 0.0, 0.0, 0.0, 0.0, 0.0, 0.0, 0.0, 0.0, 0.0, 0.0, 0.0, 0.0, 0.0, 0.0, 0.0, 0.0, 0.0, 0.0, 0.0, 0.0, 0.0, 0.0, 0.0, 0.0, 0.0, 0.0, 0.0, 0.0, 0.0, 0.0, 0.0, 0.0, 0.0, 0.0, 0.0, 0.0, 0.0, 0.0, 0.0, 0.0, 0.0, 0.0, 0.0, 0.0, 0.0, 0.0, 0.0, 0.0, 0.0, 0.0, 0.0, 0.0, 0.0, 0.0, 0.0, 0.0, 0.0, 0.0, 0.0, 0.0, 0.0, 0.0, 0.0, 0.0, 0.0, 0.0, 0.0, 0.0, 0.0, 0.0, 0.0, 0.0, 0.0, 0.0, 0.0, 0.0, 0.0, 0.0, 0.0, 0.0, 0.0, 0.0, 0.0, 0.0, 0.0, 0.0, 0.0, 0.0, 0.0, 0.0, 0.0, 0.0, 0.0, 0.0, 0.0, 0.0, 0.0, 0.0, 0.0, 0.0, 0.0, 0.0, 0.0, 0.0, 0.0, 0.0, 0.0, 0.0, 0.0, 0.0, 0.0, 0.0])
me_smt_device__1.update()
me_vert_001 = bpy.data.meshes.new('Vert.001')
me_vert_001.from_pydata([(-91.0, 61.0, 0.0), (91.0, 61.0, 0.0), (-96.0, 66.0, -3.0), (96.0, 66.0, -3.0), (-96.0, 66.0, 0.0), (96.0, 66.0, 0.0), (96.0, 0.0, 0.0), (-96.0, 0.0, 0.0), (96.0, 0.0, -3.0), (-96.0, 0.0, -3.0), (91.0, 0.0, 0.0), (-91.0, 0.0, 0.0), (-91.0, 61.0, 0.0), (-79.0, 61.0, 0.0), (-91.0, 49.0, 0.0), (-79.0, 49.0, 0.0), (-96.0, 0.0, 17.0), (-96.0, 66.0, 17.0), (-91.0, 0.0, 17.0), (-91.0, 61.0, 17.0), (91.0, 61.0, 17.0), (96.0, 66.0, 17.0), (96.0, 0.0, 17.0), (91.0, 0.0, 17.0), (-91.0, 61.0, 20.66), (-79.0, 61.0, 20.66), (-91.0, 49.0, 20.66), (-79.0, 49.0, 20.66)], [], [(10, 1, 0, 11), (4, 5, 3, 2), (7, 4, 2, 9), (8, 9, 2, 3), (1, 10, 23, 20), (4, 7, 16, 17), (5, 6, 8, 3), (11, 0, 19, 18), (13, 15, 14, 12), (18, 19, 17, 16), (20, 23, 22, 21), (20, 21, 17, 19), (6, 5, 21, 22), (0, 1, 20, 19), (5, 4, 17, 21), (25, 24, 26, 27), (12, 14, 26, 24), (14, 15, 27, 26), (15, 13, 25, 27), (13, 12, 24, 25)])
_uv = me_vert_001.uv_layers.new(name='UVMap')
_uv.uv.foreach_set('vector', [0.0, 0.0, 0.0, 0.0, 0.0, 0.0, 0.0, 0.0, 0.0, 0.0, 0.0, 0.0, 0.0, 0.0, 0.0, 0.0, 0.0, 0.0, 0.0, 0.0, 0.0, 0.0, 0.0, 0.0, 0.0, 0.0, 0.0, 0.0, 0.0, 0.0, 0.0, 0.0, 0.0, 0.0, 0.0, 0.0, 0.0, 0.0, 0.0, 0.0, 0.0, 0.0, 0.0, 0.0, 0.0, 0.0, 0.0, 0.0, 0.0, 0.0, 0.0, 0.0, 0.0, 0.0, 0.0, 0.0, 0.0, 0.0, 0.0, 0.0, 0.0, 0.0, 0.0, 0.0, 0.0, 0.0, 0.0, 0.0, 0.0, 0.0, 0.0, 0.0, 0.0, 0.0, 0.0, 0.0, 0.0, 0.0, 0.0, 0.0, 0.0, 0.0, 0.0, 0.0, 0.0, 0.0, 0.0, 0.0, 0.0, 0.0, 0.0, 0.0, 0.0, 0.0, 0.0, 0.0, 0.0, 0.0, 0.0, 0.0, 0.0, 0.0, 0.0, 0.0, 0.0, 0.0, 0.0, 0.0, 0.0, 0.0, 0.0, 0.0, 0.0, 0.0, 0.0, 0.0, 0.0, 0.0, 0.0, 0.0, 0.0, 0.0, 0.0, 0.0, 0.0, 0.0, 0.0, 0.0, 0.0, 0.0, 0.0, 0.0, 0.0, 0.0, 0.0, 0.0, 0.0, 0.0, 0.0, 0.0, 0.0, 0.0, 0.0, 0.0, 0.0, 0.0, 0.0, 0.0, 0.0, 0.0, 0.0, 0.0, 0.0, 0.0, 0.0, 0.0, 0.0, 0.0, 0.0, 0.0])
me_vert_001.update()
me_vert_002 = bpy.data.meshes.new('Vert.002')
me_vert_002.from_pydata([(5.0, 5.0, 0.0), (187.0, 5.0, 0.0), (5.0, 127.0, 0.0), (187.0, 127.0, 0.0), (0.0, 0.0, -3.0), (192.0, 0.0, -3.0), (0.0, 132.0, -3.0), (192.0, 132.0, -3.0), (0.0, 0.0, 0.0), (192.0, 0.0, 0.0), (0.0, 132.0, 0.0), (192.0, 132.0, 0.0), (175.0, 115.0, 0.5524), (187.0, 115.0, 0.5524), (175.0, 127.0, 0.5524), (187.0, 127.0, 0.5524), (175.0, 127.0, 7.904), (175.0, 115.0, 7.904), (187.0, 115.0, 7.904), (187.0, 127.0, 7.904), (187.0, 127.0, 0.0), (187.0, 127.0, 0.0)], [(20, 21)], [(1, 3, 2, 0), (5, 4, 6, 7), (11, 9, 5, 7), (9, 8, 4, 5), (8, 10, 6, 4), (10, 11, 7, 6), (1, 0, 8, 9), (2, 3, 11, 10), (3, 1, 9, 11), (0, 2, 10, 8), (12, 14, 15, 13), (17, 18, 19, 16), (13, 15, 19, 18), (14, 12, 17, 16), (15, 14, 16, 19), (12, 13, 18, 17)])
_uv = me_vert_002.uv_layers.new(name='UVMap')
_uv.uv.foreach_set('vector', [0.0, 0.0, 0.0, 0.0, 0.0, 0.0, 0.0, 0.0, 0.0, 0.0, 0.0, 0.0, 0.0, 0.0, 0.0, 0.0, 0.0, 0.0, 0.0, 0.0, 0.0, 0.0, 0.0, 0.0, 0.0, 0.0, 0.0, 0.0, 0.0, 0.0, 0.0, 0.0, 0.0, 0.0, 0.0, 0.0, 0.0, 0.0, 0.0, 0.0, 0.0, 0.0, 0.0, 0.0, 0.0, 0.0, 0.0, 0.0, 0.0, 0.0, 0.0, 0.0, 0.0, 0.0, 0.0, 0.0, 0.0, 0.0, 0.0, 0.0, 0.0, 0.0, 0.0, 0.0, 0.0, 0.0, 0.0, 0.0, 0.0, 0.0, 0.0, 0.0, 0.0, 0.0, 0.0, 0.0, 0.0, 0.0, 0.0, 0.0, 0.0, 0.0, 0.0, 1.0, 1.0, 1.0, 1.0, 0.0, 0.0, 0.0, 1.0, 0.0, 1.0, 1.0, 0.0, 1.0, 1.0, 0.0, 1.0, 1.0, 1.0, 1.0, 1.0, 0.0, 0.0, 1.0, 0.0, 0.0, 0.0, 0.0, 0.0, 1.0, 1.0, 1.0, 0.0, 1.0, 0.0, 1.0, 1.0, 1.0, 0.0, 0.0, 1.0, 0.0, 1.0, 0.0, 0.0, 0.0])
me_vert_002.update()
me_smt_device__1__001 = bpy.data.meshes.new('Smt Device (1).001')
me_smt_device__1__001.from_pydata([(-86.97, -77.38, 31.04), (-87.33, -77.41, 31.04), (-87.68, -77.52, 31.04), (-87.99, -77.69, 31.04), (-88.27, -77.91, 31.04), (-88.5, -78.19, 31.04), (-88.67, -78.51, 31.04), (-88.78, -78.86, 31.04), (-88.81, -79.21, 31.04), (-88.78, -79.57, 31.04), (-88.67, -79.92, 31.04), (-88.5, -80.24, 31.04), (-88.27, -80.51, 31.04), (-87.99, -80.74, 31.04), (-87.68, -80.91, 31.04), (-87.33, -81.02, 31.04), (-86.97, -81.05, 31.04), (-86.61, -81.02, 31.04), (-86.27, -80.91, 31.04), (-85.95, -80.74, 31.04), (-85.67, -80.51, 31.04), (-85.44, -80.24, 31.04), (-85.27, -79.92, 31.04), (-85.17, -79.57, 31.04), (-85.13, -79.21, 31.04), (-85.17, -78.86, 31.04), (-85.27, -78.51, 31.04), (-85.44, -78.19, 31.04), (-85.67, -77.91, 31.04), (-85.95, -77.69, 31.04), (-86.27, -77.52, 31.04), (-86.61, -77.41, 31.04), (-87.33, -77.41, -8.095), (-86.97, -77.38, -8.095), (-87.68, -77.52, -8.095), (-87.99, -77.69, -8.095), (-88.27, -77.91, -8.095), (-88.5, -78.19, -8.095), (-88.67, -78.51, -8.095), (-88.78, -78.86, -8.095), (-88.81, -79.21, -8.095), (-88.78, -79.57, -8.095), (-88.67, -79.92, -8.095), (-88.5, -80.24, -8.095), (-88.27, -80.51, -8.095), (-87.99, -80.74, -8.095), (-87.68, -80.91, -8.095), (-87.33, -81.02, -8.095), (-86.97, -81.05, -8.095), (-86.61, -81.02, -8.095), (-86.27, -80.91, -8.095), (-85.95, -80.74, -8.095), (-85.67, -80.51, -8.095), (-85.44, -80.24, -8.095), (-85.27, -79.92, -8.095), (-85.17, -79.57, -8.095), (-85.13, -79.21, -8.095), (-85.17, -78.86, -8.095), (-85.27, -78.51, -8.095), (-85.44, -78.19, -8.095), (-85.67, -77.91, -8.095), (-85.95, -77.69, -8.095), (-86.27, -77.52, -8.095), (-86.61, -77.41, -8.095)], [], [(1, 0, 31, 30, 29, 28, 27, 26, 25, 24, 23, 22, 21, 20, 19, 18, 17, 16, 15, 14, 13, 12, 11, 10, 9, 8, 7, 6, 5, 4, 3, 2), (32, 34, 35, 36, 37, 38, 39, 40, 41, 42, 43, 44, 45, 46, 47, 48, 49, 50, 51, 52, 53, 54, 55, 56, 57, 58, 59, 60, 61, 62, 63, 33), (8, 9, 41, 40), (22, 23, 55, 54), (9, 10, 42, 41), (23, 24, 56, 55), (10, 11, 43, 42), (24, 25, 57, 56), (11, 12, 44, 43), (25, 26, 58, 57), (12, 13, 45, 44), (26, 27, 59, 58), (13, 14, 46, 45), (0, 1, 32, 33), (27, 28, 60, 59), (14, 15, 47, 46), (1, 2, 34, 32), (28, 29, 61, 60), (15, 16, 48, 47), (2, 3, 35, 34), (29, 30, 62, 61), (16, 17, 49, 48), (3, 4, 36, 35), (30, 31, 63, 62), (17, 18, 50, 49), (4, 5, 37, 36), (31, 0, 33, 63), (18, 19, 51, 50), (5, 6, 38, 37), (19, 20, 52, 51), (6, 7, 39, 38), (20, 21, 53, 52), (7, 8, 40, 39), (21, 22, 54, 53)])
_uv = me_smt_device__1__001.uv_layers.new(name='UVMap')
_uv.uv.foreach_set('vector', [0.0, 0.0, 0.0, 0.0, 0.0, 0.0, 0.0, 0.0, 0.0, 0.0, 0.0, 0.0, 0.0, 0.0, 0.0, 0.0, 0.0, 0.0, 0.0, 0.0, 0.0, 0.0, 0.0, 0.0, 0.0, 0.0, 0.0, 0.0, 0.0, 0.0, 0.0, 0.0, 0.0, 0.0, 0.0, 0.0, 0.0, 0.0, 0.0, 0.0, 0.0, 0.0, 0.0, 0.0, 0.0, 0.0, 0.0, 0.0, 0.0, 0.0, 0.0, 0.0, 0.0, 0.0, 0.0, 0.0, 0.0, 0.0, 0.0, 0.0, 0.0, 0.0, 0.0, 0.0, 0.0, 0.0, 0.0, 0.0, 0.0, 0.0, 0.0, 0.0, 0.0, 0.0, 0.0, 0.0, 0.0, 0.0, 0.0, 0.0, 0.0, 0.0, 0.0, 0.0, 0.0, 0.0, 0.0, 0.0, 0.0, 0.0, 0.0, 0.0, 0.0, 0.0, 0.0, 0.0, 0.0, 0.0, 0.0, 0.0, 0.0, 0.0, 0.0, 0.0, 0.0, 0.0, 0.0, 0.0, 0.0, 0.0, 0.0, 0.0, 0.0, 0.0, 0.0, 0.0, 0.0, 0.0, 0.0, 0.0, 0.0, 0.0, 0.0, 0.0, 0.0, 0.0, 0.0, 0.0, 0.0, 0.0, 0.0, 0.0, 0.0, 0.0, 0.0, 0.0, 0.0, 0.0, 0.0, 0.0, 0.0, 0.0, 0.0, 0.0, 0.0, 0.0, 0.0, 0.0, 0.0, 0.0, 0.0, 0.0, 0.0, 0.0, 0.0, 0.0, 0.0, 0.0, 0.0, 0.0, 0.0, 0.0, 0.0, 0.0, 0.0, 0.0, 0.0, 0.0, 0.0, 0.0, 0.0, 0.0, 0.0, 0.0, 0.0, 0.0, 0.0, 0.0, 0.0, 0.0, 0.0, 0.0, 0.0, 0.0, 0.0, 0.0, 0.0, 0.0, 0.0, 0.0, 0.0, 0.0, 0.0, 0.0, 0.0, 0.0, 0.0, 0.0, 0.0, 0.0, 0.0, 0.0, 0.0, 0.0, 0.0, 0.0, 0.0, 0.0, 0.0, 0.0, 0.0, 0.0, 0.0, 0.0, 0.0, 0.0, 0.0, 0.0, 0.0, 0.0, 0.0, 0.0, 0.0, 0.0, 0.0, 0.0, 0.0, 0.0, 0.0, 0.0, 0.0, 0.0, 0.0, 0.0, 0.0, 0.0, 0.0, 0.0, 0.0, 0.0, 0.0, 0.0, 0.0, 0.0, 0.0, 0.0, 0.0, 0.0, 0.0, 0.0, 0.0, 0.0, 0.0, 0.0, 0.0, 0.0, 0.0, 0.0, 0.0, 0.0, 0.0, 0.0, 0.0, 0.0, 0.0, 0.0, 0.0, 0.0, 0.0, 0.0, 0.0, 0.0, 0.0, 0.0, 0.0, 0.0, 0.0, 0.0, 0.0, 0.0, 0.0, 0.0, 0.0, 0.0, 0.0, 0.0, 0.0, 0.0, 0.0, 0.0, 0.0, 0.0, 0.0, 0.0, 0.0, 0.0, 0.0, 0.0, 0.0, 0.0, 0.0, 0.0, 0.0, 0.0, 0.0, 0.0, 0.0, 0.0, 0.0, 0.0, 0.0, 0.0, 0.0, 0.0, 0.0, 0.0, 0.0, 0.0, 0.0, 0.0, 0.0, 0.0, 0.0, 0.0, 0.0, 0.0, 0.0, 0.0, 0.0, 0.0, 0.0, 0.0, 0.0, 0.0, 0.0, 0.0, 0.0, 0.0, 0.0, 0.0, 0.0, 0.0, 0.0, 0.0, 0.0, 0.0, 0.0, 0.0, 0.0, 0.0, 0.0, 0.0, 0.0, 0.0, 0.0, 0.0, 0.0, 0.0, 0.0, 0.0, 0.0, 0.0, 0.0, 0.0, 0.0, 0.0, 0.0, 0.0, 0.0, 0.0, 0.0, 0.0, 0.0, 0.0, 0.0, 0.0, 0.0, 0.0, 0.0, 0.0, 0.0, 0.0, 0.0, 0.0])
me_smt_device__1__001.update()
me_vert_003 = bpy.data.meshes.new('Vert.003')
me_vert_003.from_pydata([(-91.0, 61.0, 0.0), (91.0, 61.0, 0.0), (-96.0, 66.0, -3.0), (96.0, 66.0, -3.0), (-96.0, 66.0, 0.0), (96.0, 66.0, 0.0), (96.0, 0.0, 0.0), (-96.0, 0.0, 0.0), (96.0, 0.0, -3.0), (-96.0, 0.0, -3.0), (91.0, 0.0, 0.0), (-91.0, 0.0, 0.0), (-91.0, 61.0, 0.0), (-79.0, 61.0, 0.0), (-91.0, 49.0, 0.0), (-79.0, 49.0, 0.0), (-96.0, 0.0, 17.0), (-96.0, 66.0, 17.0), (-91.0, 0.0, 17.0), (-91.0, 61.0, 17.0), (91.0, 61.0, 17.0), (96.0, 66.0, 17.0), (96.0, 0.0, 17.0), (91.0, 0.0, 17.0), (-91.0, 61.0, 20.66), (-79.0, 61.0, 20.66), (-91.0, 49.0, 20.66), (-79.0, 49.0, 20.66)], [], [(10, 1, 0, 11), (4, 5, 3, 2), (7, 4, 2, 9), (8, 9, 2, 3), (1, 10, 23, 20), (4, 7, 16, 17), (5, 6, 8, 3), (11, 0, 19, 18), (13, 15, 14, 12), (18, 19, 17, 16), (20, 23, 22, 21), (20, 21, 17, 19), (6, 5, 21, 22), (0, 1, 20, 19), (5, 4, 17, 21), (25, 24, 26, 27), (12, 14, 26, 24), (14, 15, 27, 26), (15, 13, 25, 27), (13, 12, 24, 25)])
_uv = me_vert_003.uv_layers.new(name='UVMap')
_uv.uv.foreach_set('vector', [0.0, 0.0, 0.0, 0.0, 0.0, 0.0, 0.0, 0.0, 0.0, 0.0, 0.0, 0.0, 0.0, 0.0, 0.0, 0.0, 0.0, 0.0, 0.0, 0.0, 0.0, 0.0, 0.0, 0.0, 0.0, 0.0, 0.0, 0.0, 0.0, 0.0, 0.0, 0.0, 0.0, 0.0, 0.0, 0.0, 0.0, 0.0, 0.0, 0.0, 0.0, 0.0, 0.0, 0.0, 0.0, 0.0, 0.0, 0.0, 0.0, 0.0, 0.0, 0.0, 0.0, 0.0, 0.0, 0.0, 0.0, 0.0, 0.0, 0.0, 0.0, 0.0, 0.0, 0.0, 0.0, 0.0, 0.0, 0.0, 0.0, 0.0, 0.0, 0.0, 0.0, 0.0, 0.0, 0.0, 0.0, 0.0, 0.0, 0.0, 0.0, 0.0, 0.0, 0.0, 0.0, 0.0, 0.0, 0.0, 0.0, 0.0, 0.0, 0.0, 0.0, 0.0, 0.0, 0.0, 0.0, 0.0, 0.0, 0.0, 0.0, 0.0, 0.0, 0.0, 0.0, 0.0, 0.0, 0.0, 0.0, 0.0, 0.0, 0.0, 0.0, 0.0, 0.0, 0.0, 0.0, 0.0, 0.0, 0.0, 0.0, 0.0, 0.0, 0.0, 0.0, 0.0, 0.0, 0.0, 0.0, 0.0, 0.0, 0.0, 0.0, 0.0, 0.0, 0.0, 0.0, 0.0, 0.0, 0.0, 0.0, 0.0, 0.0, 0.0, 0.0, 0.0, 0.0, 0.0, 0.0, 0.0, 0.0, 0.0, 0.0, 0.0, 0.0, 0.0, 0.0, 0.0, 0.0, 0.0])
me_vert_003.update()

# ---- objects
ob_smt_device__1 = bpy.data.objects.new('Smt Device (1)', me_smt_device__1)
ob_vert_001 = bpy.data.objects.new('Vert.001', me_vert_001)
ob_vert_002 = bpy.data.objects.new('Vert.002', me_vert_002)
ob_smt_device__1__001 = bpy.data.objects.new('Smt Device (1).001', me_smt_device__1__001)
ob_vert_003 = bpy.data.objects.new('Vert.003', me_vert_003)

# ---- transforms, parenting, visibility, modifiers, constraints
ob_smt_device__1.location = (0.0, 100.7, 0.0)
ob_vert_001.location = (-1.972, -33.51, 1.367)
_m = ob_vert_001.modifiers.new('Mirror', 'MIRROR')
_m.use_clip = True
_m = ob_vert_001.modifiers.new('Mirror.001', 'MIRROR')
_m.use_axis = (False, True, False)
_m.use_clip = True
ob_vert_002.location = (-89.38, 59.41, -51.87)
ob_smt_device__1__001.location = (0.0, 100.7, 0.0)
ob_vert_003.location = (-223.0, 97.38, 73.74)
_m = ob_vert_003.modifiers.new('Mirror', 'MIRROR')
_m.use_clip = True
_m = ob_vert_003.modifiers.new('Mirror.001', 'MIRROR')
_m.use_axis = (False, True, False)
_m.use_clip = True

# ---- collection membership
col_collection.objects.link(ob_smt_device__1)
col_collection.objects.link(ob_vert_001)
col_collection.objects.link(ob_vert_002)
col_collection.objects.link(ob_smt_device__1__001)
col_collection.objects.link(ob_vert_003)

# ---- scene / render settings (as saved in the file)
scene.frame_start = 1; scene.frame_end = 250; scene.frame_set(1)
scene.render.engine = 'BLENDER_EEVEE_NEXT'
scene.cycles.sampling_pattern = 'TABULATED_SOBOL'
scene.cycles.use_light_tree = False
scene.view_settings.view_transform = 'Filmic'
scene.unit_settings.scale_length = 0.001
bpy.context.view_layer.update()

# ---- added for rendering (the .blend has no active camera and no usable light): camera, sun
cam_auto = bpy.data.cameras.new('AutoCamera')
cam_auto.lens = 50.0
cam_auto.sensor_width = 36.0
cam_auto.clip_end = 8720.45
ob_auto_camera = bpy.data.objects.new('AutoCamera', cam_auto)
scene.collection.objects.link(ob_auto_camera)
ob_auto_camera.location = (388.679, -547.176, 417.279)
ob_auto_camera.rotation_euler = (1.09748, -7.21219e-08, 0.694738)
scene.camera = ob_auto_camera
light_auto_sun = bpy.data.lights.new('AutoSun', 'SUN')
light_auto_sun.energy = 3.0
light_auto_sun.angle = 0.0523599
ob_auto_sun = bpy.data.objects.new('AutoSun', light_auto_sun)
scene.collection.objects.link(ob_auto_sun)
ob_auto_sun.rotation_euler = (0.872665, 0.174533, 0.523599)
bpy.context.view_layer.update()
